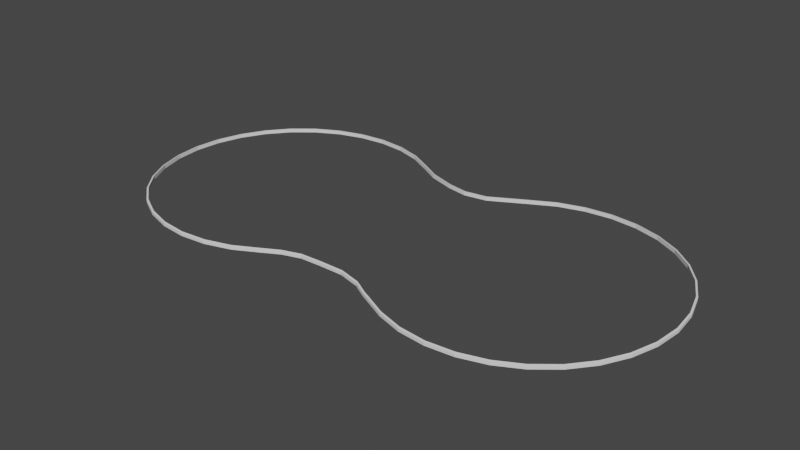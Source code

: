 # Source: isoline.blend  (saved by Blender 3.6.11; exported with 4.5.12 LTS)
import bpy
from mathutils import Matrix  # noqa: F401  (used for matrix-valued properties, if any)

bpy.ops.wm.read_factory_settings(use_empty=True)
scene = bpy.context.scene
scene.name = 'Scene'

# ---- collections
col_collection = bpy.data.collections.new('Collection'); scene.collection.children.link(col_collection)

# ---- world
world_world = bpy.data.worlds.new('World'); scene.world = world_world
world_world.use_nodes = True; world_world.node_tree.nodes.clear()
_N = world_world.node_tree.nodes; _L = world_world.node_tree.links
n0 = _N.new('ShaderNodeOutputWorld'); n0.name = 'World Output'; n0.location = (300, 300)
n1 = _N.new('ShaderNodeBackground'); n1.name = 'Background'; n1.location = (10, 300)
n1.inputs[0].default_value = (0.05088, 0.05088, 0.05088, 1.0)
_L.new(n1.outputs[0], n0.inputs[0])
n0.is_active_output = True
world_world.color = (0.05088, 0.05088, 0.05088)
world_world.use_sun_shadow = False
world_world.sun_shadow_jitter_overblur = 0.0

# ---- meshes
me_circle_002 = bpy.data.meshes.new('Circle.002')
me_circle_002.from_pydata([(-8.882e-16, 1.0, 0.0), (-0.1951, 0.9808, 0.0), (-0.3827, 0.9239, 0.0), (-0.5556, 0.8315, 0.0), (-0.7071, 0.7071, 0.0), (-0.8315, 0.5556, 0.0), (-0.9239, 0.3827, 0.0), (-0.9808, 0.1951, 0.0), (-1.0, 8.882e-16, 0.0), (-0.9808, -0.1951, 0.0), (-0.9239, -0.3827, 0.0), (-0.8315, -0.5556, 0.0), (-0.7071, -0.7071, 0.0), (-0.5556, -0.8315, 0.0), (-0.3827, -0.9239, 0.0), (-0.1951, -0.9808, 0.0), (-8.882e-16, -1.0, 0.0), (0.1951, -0.9808, 0.0), (0.3827, -0.9239, 0.0), (0.5556, -0.8315, 0.0), (0.5556, 0.8315, 0.0), (0.3827, 0.9239, 0.0), (0.1951, 0.9808, 0.0), (-0.1927, 0.9687, -0.008734), (2.76e-11, 0.9877, -0.008734), (-0.378, 0.9125, -0.008734), (-0.5487, 0.8212, -0.008734), (-0.6984, 0.6984, -0.008734), (-0.8212, 0.5487, -0.008734), (-0.9125, 0.378, -0.008734), (-0.9687, 0.1927, -0.008734), (-0.9877, -1.939e-09, -0.008734), (-0.9687, -0.1927, -0.008734), (-0.9125, -0.378, -0.008734), (-0.8212, -0.5487, -0.008734), (-0.6984, -0.6984, -0.008734), (-0.5487, -0.8212, -0.008734), (-0.378, -0.9125, -0.008734), (-0.1927, -0.9687, -0.008734), (2.76e-11, -0.9877, -0.008734), (0.1927, -0.9687, -0.008734), (0.378, -0.9125, -0.008734), (0.5487, -0.8212, -0.008734), (1.442, 0.8315, 0.06092), (1.449, 0.8212, 0.06965), (0.5487, 0.8212, -0.008734), (0.378, 0.9125, -0.008734), (0.1927, 0.9687, -0.008734), (-0.1927, 0.9687, 0.06965), (2.76e-11, 0.9877, 0.06965), (-0.378, 0.9125, 0.06965), (-0.5487, 0.8212, 0.06965), (-0.6984, 0.6984, 0.06965), (-0.8212, 0.5487, 0.06965), (-0.9125, 0.378, 0.06965), (-0.9687, 0.1927, 0.06965), (-0.9877, -1.939e-09, 0.06965), (-0.9687, -0.1927, 0.06965), (-0.9125, -0.378, 0.06965), (-0.8212, -0.5487, 0.06965), (-0.6984, -0.6984, 0.06965), (-0.5487, -0.8212, 0.06965), (-0.378, -0.9125, 0.06965), (-0.1927, -0.9687, 0.06965), (2.76e-11, -0.9877, 0.06965), (0.1927, -0.9687, 0.06965), (0.378, -0.9125, 0.06965), (0.5487, -0.8212, 0.06965), (1.449, 0.8212, -0.008734), (1.442, 0.8315, 0.0), (1.194, 0.6934, 0.0), (1.197, 0.6814, -0.008734), (1.197, 0.6814, 0.06965), (1.194, 0.6934, 0.06092), (1.032, 0.6665, 0.06092), (1.032, 0.6542, 0.06965), (1.032, 0.6542, -0.008734), (0.5487, 0.8212, 0.06965), (0.378, 0.9125, 0.06965), (0.1927, 0.9687, 0.06965), (-0.1951, 0.9808, 0.06092), (-8.882e-16, 1.0, 0.06092), (-0.3827, 0.9239, 0.06092), (-0.5556, 0.8315, 0.06092), (-0.7071, 0.7071, 0.06092), (-0.8315, 0.5556, 0.06092), (-0.9239, 0.3827, 0.06092), (-0.9808, 0.1951, 0.06092), (-1.0, 8.882e-16, 0.06092), (-0.9808, -0.1951, 0.06092), (-0.9239, -0.3827, 0.06092), (-0.8315, -0.5556, 0.06092), (-0.7071, -0.7071, 0.06092), (-0.5556, -0.8315, 0.06092), (-0.3827, -0.9239, 0.06092), (-0.1951, -0.9808, 0.06092), (-8.882e-16, -1.0, 0.06092), (0.1951, -0.9808, 0.06092), (0.3827, -0.9239, 0.06092), (0.5556, -0.8315, 0.06092), (1.032, 0.6665, 0.0), (0.8824, 0.6912, 0.0), (0.8755, 0.681, -0.008734), (0.8755, 0.681, 0.06965), (0.8824, 0.6912, 0.06092), (0.6907, 0.7543, 0.06092), (0.6838, 0.744, 0.06965), (0.6838, 0.744, -0.008734), (0.6907, 0.7543, 0.0), (0.5556, 0.8315, 0.06092), (0.3827, 0.9239, 0.06092), (0.1951, 0.9808, 0.06092), (0.6723, -0.7666, 0.0), (0.6655, -0.7564, -0.008734), (0.6655, -0.7564, 0.06965), (0.6723, -0.7666, 0.06092), (0.8054, -0.724, 0.0), (0.7999, -0.713, -0.008734), (0.7999, -0.713, 0.06965), (0.8054, -0.724, 0.06092), (0.9525, -0.7176, 0.0), (0.9522, -0.7053, -0.008734), (0.9522, -0.7053, 0.06965), (0.9525, -0.7176, 0.06092), (1.134, -0.7165, 0.0), (1.134, -0.7042, -0.008734), (1.134, -0.7042, 0.06965), (1.134, -0.7165, 0.06092), (1.289, -0.7569, 0.0), (1.293, -0.7453, -0.008734), (1.293, -0.7453, 0.06965), (1.289, -0.7569, 0.06092), (1.998, 1.0, 0.0), (1.802, 0.9808, 0.0), (1.615, 0.9239, 0.0), (1.442, 0.8315, 0.0), (1.391, -0.8156, 0.0), (1.615, -0.9239, 0.0), (1.802, -0.9808, 0.0), (1.998, -1.0, 0.0), (2.193, -0.9808, 0.0), (2.38, -0.9239, 0.0), (2.553, -0.8315, 0.0), (2.705, -0.7071, 0.0), (2.829, -0.5556, 0.0), (2.921, -0.3827, 0.0), (2.978, -0.1951, 0.0), (2.998, 8.882e-16, 0.0), (2.978, 0.1951, 0.0), (2.921, 0.3827, 0.0), (2.829, 0.5556, 0.0), (2.705, 0.7071, 0.0), (2.553, 0.8315, 0.0), (2.38, 0.9239, 0.0), (2.193, 0.9808, 0.0), (1.805, 0.9687, -0.008734), (1.998, 0.9877, -0.008734), (1.62, 0.9125, -0.008734), (1.449, 0.8212, -0.008734), (1.396, -0.8043, -0.008734), (1.62, -0.9125, -0.008734), (1.805, -0.9687, -0.008734), (1.998, -0.9877, -0.008734), (2.19, -0.9687, -0.008734), (2.376, -0.9125, -0.008734), (2.546, -0.8212, -0.008734), (2.696, -0.6984, -0.008734), (2.819, -0.5487, -0.008734), (2.91, -0.378, -0.008734), (2.966, -0.1927, -0.008734), (2.985, -1.939e-09, -0.008734), (2.966, 0.1927, -0.008734), (2.91, 0.378, -0.008734), (2.819, 0.5487, -0.008734), (2.696, 0.6984, -0.008734), (2.546, 0.8212, -0.008734), (2.376, 0.9125, -0.008734), (2.19, 0.9687, -0.008734), (1.805, 0.9687, 0.06965), (1.998, 0.9877, 0.06965), (1.62, 0.9125, 0.06965), (1.449, 0.8212, 0.06965), (1.396, -0.8043, 0.06965), (1.62, -0.9125, 0.06965), (1.805, -0.9687, 0.06965), (1.998, -0.9877, 0.06965), (2.19, -0.9687, 0.06965), (2.376, -0.9125, 0.06965), (2.546, -0.8212, 0.06965), (2.696, -0.6984, 0.06965), (2.819, -0.5487, 0.06965), (2.91, -0.378, 0.06965), (2.966, -0.1927, 0.06965), (2.985, -1.939e-09, 0.06965), (2.966, 0.1927, 0.06965), (2.91, 0.378, 0.06965), (2.819, 0.5487, 0.06965), (2.696, 0.6984, 0.06965), (2.546, 0.8212, 0.06965), (2.376, 0.9125, 0.06965), (2.19, 0.9687, 0.06965), (1.802, 0.9808, 0.06092), (1.998, 1.0, 0.06092), (1.615, 0.9239, 0.06092), (1.442, 0.8315, 0.06092), (1.391, -0.8156, 0.06092), (1.615, -0.9239, 0.06092), (1.802, -0.9808, 0.06092), (1.998, -1.0, 0.06092), (2.193, -0.9808, 0.06092), (2.38, -0.9239, 0.06092), (2.553, -0.8315, 0.06092), (2.705, -0.7071, 0.06092), (2.829, -0.5556, 0.06092), (2.921, -0.3827, 0.06092), (2.978, -0.1951, 0.06092), (2.998, 8.882e-16, 0.06092), (2.978, 0.1951, 0.06092), (2.921, 0.3827, 0.06092), (2.829, 0.5556, 0.06092), (2.705, 0.7071, 0.06092), (2.553, 0.8315, 0.06092), (2.38, 0.9239, 0.06092), (2.193, 0.9808, 0.06092)], [], [(23, 1, 0, 24), (25, 2, 1, 23), (26, 3, 2, 25), (27, 4, 3, 26), (28, 5, 4, 27), (29, 6, 5, 28), (30, 7, 6, 29), (31, 8, 7, 30), (32, 9, 8, 31), (33, 10, 9, 32), (34, 11, 10, 33), (35, 12, 11, 34), (36, 13, 12, 35), (37, 14, 13, 36), (38, 15, 14, 37), (39, 16, 15, 38), (40, 17, 16, 39), (41, 18, 17, 40), (42, 19, 18, 41), (69, 43, 44, 68), (46, 21, 20, 45), (47, 22, 21, 46), (24, 0, 22, 47), (48, 49, 81, 80), (50, 48, 80, 82), (51, 50, 82, 83), (52, 51, 83, 84), (53, 52, 84, 85), (54, 53, 85, 86), (55, 54, 86, 87), (56, 55, 87, 88), (57, 56, 88, 89), (58, 57, 89, 90), (59, 58, 90, 91), (60, 59, 91, 92), (61, 60, 92, 93), (62, 61, 93, 94), (63, 62, 94, 95), (64, 63, 95, 96), (65, 64, 96, 97), (66, 65, 97, 98), (67, 66, 98, 99), (102, 101, 100, 76), (101, 104, 74, 100), (107, 108, 101, 102), (108, 105, 104, 101), (105, 106, 103, 104), (106, 107, 102, 103), (109, 77, 106, 105), (77, 45, 107, 106), (45, 20, 108, 107), (20, 109, 105, 108), (78, 77, 109, 110), (79, 78, 110, 111), (49, 79, 111, 81), (39, 38, 63, 64), (10, 11, 91, 90), (40, 39, 64, 65), (11, 12, 92, 91), (41, 40, 65, 66), (12, 13, 93, 92), (42, 41, 66, 67), (13, 14, 94, 93), (70, 73, 43, 69), (14, 15, 95, 94), (71, 70, 69, 68), (15, 16, 96, 95), (73, 72, 44, 43), (16, 17, 97, 96), (72, 71, 68, 44), (17, 18, 98, 97), (100, 74, 73, 70), (18, 19, 99, 98), (74, 75, 72, 73), (76, 100, 70, 71), (75, 76, 71, 72), (23, 24, 49, 48), (103, 102, 76, 75), (25, 23, 48, 50), (104, 103, 75, 74), (26, 25, 50, 51), (46, 45, 77, 78), (27, 26, 51, 52), (47, 46, 78, 79), (28, 27, 52, 53), (24, 47, 79, 49), (29, 28, 53, 54), (0, 1, 80, 81), (30, 29, 54, 55), (1, 2, 82, 80), (31, 30, 55, 56), (2, 3, 83, 82), (32, 31, 56, 57), (20, 21, 110, 109), (3, 4, 84, 83), (33, 32, 57, 58), (21, 22, 111, 110), (4, 5, 85, 84), (34, 33, 58, 59), (22, 0, 81, 111), (5, 6, 86, 85), (35, 34, 59, 60), (6, 7, 87, 86), (36, 35, 60, 61), (7, 8, 88, 87), (37, 36, 61, 62), (8, 9, 89, 88), (38, 37, 62, 63), (9, 10, 90, 89), (19, 42, 113, 112), (42, 67, 114, 113), (67, 99, 115, 114), (99, 19, 112, 115), (113, 114, 118, 117), (112, 113, 117, 116), (115, 112, 116, 119), (114, 115, 119, 118), (119, 116, 120, 123), (118, 119, 123, 122), (117, 118, 122, 121), (116, 117, 121, 120), (121, 122, 126, 125), (120, 121, 125, 124), (123, 120, 124, 127), (122, 123, 127, 126), (125, 126, 130, 129), (124, 125, 129, 128), (127, 124, 128, 131), (126, 127, 131, 130), (131, 128, 136, 205), (130, 131, 205, 182), (129, 130, 182, 159), (128, 129, 159, 136), (155, 133, 132, 156), (157, 134, 133, 155), (158, 135, 134, 157), (160, 137, 136, 159), (161, 138, 137, 160), (162, 139, 138, 161), (163, 140, 139, 162), (164, 141, 140, 163), (165, 142, 141, 164), (166, 143, 142, 165), (167, 144, 143, 166), (168, 145, 144, 167), (169, 146, 145, 168), (170, 147, 146, 169), (171, 148, 147, 170), (172, 149, 148, 171), (173, 150, 149, 172), (174, 151, 150, 173), (175, 152, 151, 174), (176, 153, 152, 175), (177, 154, 153, 176), (156, 132, 154, 177), (178, 179, 202, 201), (180, 178, 201, 203), (181, 180, 203, 204), (158, 181, 204, 135), (183, 182, 205, 206), (184, 183, 206, 207), (185, 184, 207, 208), (186, 185, 208, 209), (187, 186, 209, 210), (188, 187, 210, 211), (189, 188, 211, 212), (190, 189, 212, 213), (191, 190, 213, 214), (192, 191, 214, 215), (193, 192, 215, 216), (194, 193, 216, 217), (195, 194, 217, 218), (196, 195, 218, 219), (197, 196, 219, 220), (198, 197, 220, 221), (199, 198, 221, 222), (200, 199, 222, 223), (179, 200, 223, 202), (162, 161, 184, 185), (163, 162, 185, 186), (164, 163, 186, 187), (165, 164, 187, 188), (136, 137, 206, 205), (166, 165, 188, 189), (137, 138, 207, 206), (167, 166, 189, 190), (138, 139, 208, 207), (168, 167, 190, 191), (139, 140, 209, 208), (169, 168, 191, 192), (140, 141, 210, 209), (170, 169, 192, 193), (141, 142, 211, 210), (171, 170, 193, 194), (142, 143, 212, 211), (172, 171, 194, 195), (143, 144, 213, 212), (173, 172, 195, 196), (155, 156, 179, 178), (144, 145, 214, 213), (174, 173, 196, 197), (157, 155, 178, 180), (145, 146, 215, 214), (175, 174, 197, 198), (158, 157, 180, 181), (146, 147, 216, 215), (176, 175, 198, 199), (147, 148, 217, 216), (177, 176, 199, 200), (148, 149, 218, 217), (156, 177, 200, 179), (149, 150, 219, 218), (132, 133, 201, 202), (150, 151, 220, 219), (133, 134, 203, 201), (151, 152, 221, 220), (134, 135, 204, 203), (152, 153, 222, 221), (153, 154, 223, 222), (154, 132, 202, 223), (160, 159, 182, 183), (161, 160, 183, 184)])
_uv = me_circle_002.uv_layers.new(name='UVMap')
_uv.uv.foreach_set('vector', [0.0, 0.0, 0.0, 0.0, 0.0, 0.0, 0.0, 0.0, 0.0, 0.0, 0.0, 0.0, 0.0, 0.0, 0.0, 0.0, 0.0, 0.0, 0.0, 0.0, 0.0, 0.0, 0.0, 0.0, 0.0, 0.0, 0.0, 0.0, 0.0, 0.0, 0.0, 0.0, 0.0, 0.0, 0.0, 0.0, 0.0, 0.0, 0.0, 0.0, 0.0, 0.0, 0.0, 0.0, 0.0, 0.0, 0.0, 0.0, 0.0, 0.0, 0.0, 0.0, 0.0, 0.0, 0.0, 0.0, 0.0, 0.0, 0.0, 0.0, 0.0, 0.0, 0.0, 0.0, 0.0, 0.0, 0.0, 0.0, 0.0, 0.0, 0.0, 0.0, 0.0, 0.0, 0.0, 0.0, 0.0, 0.0, 0.0, 0.0, 0.0, 0.0, 0.0, 0.0, 0.0, 0.0, 0.0, 0.0, 0.0, 0.0, 0.0, 0.0, 0.0, 0.0, 0.0, 0.0, 0.0, 0.0, 0.0, 0.0, 0.0, 0.0, 0.0, 0.0, 0.0, 0.0, 0.0, 0.0, 0.0, 0.0, 0.0, 0.0, 0.0, 0.0, 0.0, 0.0, 0.0, 0.0, 0.0, 0.0, 0.0, 0.0, 0.0, 0.0, 0.0, 0.0, 0.0, 0.0, 0.0, 0.0, 0.0, 0.0, 0.0, 0.0, 0.0, 0.0, 0.0, 0.0, 0.0, 0.0, 0.0, 0.0, 0.0, 0.0, 0.0, 0.0, 0.0, 0.0, 0.0, 0.0, 0.0, 0.0, 0.0, 0.0, 0.0, 0.0, 0.0, 0.0, 0.0, 0.0, 0.0, 0.0, 0.0, 0.0, 0.0, 0.0, 0.0, 0.0, 0.0, 0.0, 0.0, 0.0, 0.0, 0.0, 0.0, 0.0, 0.0, 0.0, 0.0, 0.0, 0.0, 0.0, 0.0, 0.0, 0.0, 0.0, 0.0, 0.0, 0.0, 0.0, 0.0, 0.0, 0.0, 0.0, 0.0, 0.0, 0.0, 0.0, 0.0, 0.0, 0.0, 0.0, 0.0, 0.0, 0.0, 0.0, 0.0, 0.0, 0.0, 0.0, 0.0, 0.0, 0.0, 0.0, 0.0, 0.0, 0.0, 0.0, 0.0, 0.0, 0.0, 0.0, 0.0, 0.0, 0.0, 0.0, 0.0, 0.0, 0.0, 0.0, 0.0, 0.0, 0.0, 0.0, 0.0, 0.0, 0.0, 0.0, 0.0, 0.0, 0.0, 0.0, 0.0, 0.0, 0.0, 0.0, 0.0, 0.0, 0.0, 0.0, 0.0, 0.0, 0.0, 0.0, 0.0, 0.0, 0.0, 0.0, 0.0, 0.0, 0.0, 0.0, 0.0, 0.0, 0.0, 0.0, 0.0, 0.0, 0.0, 0.0, 0.0, 0.0, 0.0, 0.0, 0.0, 0.0, 0.0, 0.0, 0.0, 0.0, 0.0, 0.0, 0.0, 0.0, 0.0, 0.0, 0.0, 0.0, 0.0, 0.0, 0.0, 0.0, 0.0, 0.0, 0.0, 0.0, 0.0, 0.0, 0.0, 0.0, 0.0, 0.0, 0.0, 0.0, 0.0, 0.0, 0.0, 0.0, 0.0, 0.0, 0.0, 0.0, 0.0, 0.0, 0.0, 0.0, 0.0, 0.0, 0.0, 0.0, 0.0, 0.0, 0.0, 0.0, 0.0, 0.0, 0.0, 0.0, 0.0, 0.0, 0.0, 0.0, 0.0, 0.0, 0.0, 0.0, 0.0, 0.0, 0.0, 0.0, 0.0, 0.0, 0.0, 0.0, 0.0, 0.0, 0.0, 0.0, 0.0, 0.0, 0.0, 0.0, 0.0, 0.0, 0.0, 0.0, 0.0, 0.0, 0.0, 0.0, 0.0, 0.0, 0.0, 0.0, 0.0, 0.0, 0.0, 0.0, 0.0, 0.0, 0.0, 0.0, 0.0, 0.0, 0.0, 0.0, 0.0, 0.0, 0.0, 0.0, 0.0, 0.0, 0.0, 0.0, 0.0, 0.0, 0.0, 0.0, 0.0, 0.0, 0.0, 0.0, 0.0, 0.0, 0.0, 0.0, 0.0, 0.0, 0.0, 0.0, 0.0, 0.0, 0.0, 0.0, 0.0, 0.0, 0.0, 0.0, 0.0, 0.0, 0.0, 0.0, 0.0, 0.0, 0.0, 0.0, 0.0, 0.0, 0.0, 0.0, 0.0, 0.0, 0.0, 0.0, 0.0, 0.0, 0.0, 0.0, 0.0, 0.0, 0.0, 0.0, 0.0, 0.0, 0.0, 0.0, 0.0, 0.0, 0.0, 0.0, 0.0, 0.0, 0.0, 0.0, 0.0, 0.0, 0.0, 0.0, 0.0, 0.0, 0.0, 0.0, 0.0, 0.0, 0.0, 0.0, 0.0, 0.0, 0.0, 0.0, 0.0, 0.0, 0.0, 0.0, 0.0, 0.0, 0.0, 0.0, 0.0, 0.0, 0.0, 0.0, 0.0, 0.0, 0.0, 0.0, 0.0, 0.0, 0.0, 0.0, 0.0, 0.0, 0.0, 0.0, 0.0, 0.0, 0.0, 0.0, 0.0, 0.0, 0.0, 0.0, 0.0, 0.0, 0.0, 0.0, 0.0, 0.0, 0.0, 0.0, 0.0, 0.0, 0.0, 0.0, 0.0, 0.0, 0.0, 0.0, 0.0, 0.0, 0.0, 0.0, 0.0, 0.0, 0.0, 0.0, 0.0, 0.0, 0.0, 0.0, 0.0, 0.0, 0.0, 0.0, 0.0, 0.0, 0.0, 0.0, 0.0, 0.0, 0.0, 0.0, 0.0, 0.0, 0.0, 0.0, 0.0, 0.0, 0.0, 0.0, 0.0, 0.0, 0.0, 0.0, 0.0, 0.0, 0.0, 0.0, 0.0, 0.0, 0.0, 0.0, 0.0, 0.0, 0.0, 0.0, 0.0, 0.0, 0.0, 0.0, 0.0, 0.0, 0.0, 0.0, 0.0, 0.0, 0.0, 0.0, 0.0, 0.0, 0.0, 0.0, 0.0, 0.0, 0.0, 0.0, 0.0, 0.0, 0.0, 0.0, 0.0, 0.0, 0.0, 0.0, 0.0, 0.0, 0.0, 0.0, 0.0, 0.0, 0.0, 0.0, 0.0, 0.0, 0.0, 0.0, 0.0, 0.0, 0.0, 0.0, 0.0, 0.0, 0.0, 0.0, 0.0, 0.0, 0.0, 0.0, 0.0, 0.0, 0.0, 0.0, 0.0, 0.0, 0.0, 0.0, 0.0, 0.0, 0.0, 0.0, 0.0, 0.0, 0.0, 0.0, 0.0, 0.0, 0.0, 0.0, 0.0, 0.0, 0.0, 0.0, 0.0, 0.0, 0.0, 0.0, 0.0, 0.0, 0.0, 0.0, 0.0, 0.0, 0.0, 0.0, 0.0, 0.0, 0.0, 0.0, 0.0, 0.0, 0.0, 0.0, 0.0, 0.0, 0.0, 0.0, 0.0, 0.0, 0.0, 0.0, 0.0, 0.0, 0.0, 0.0, 0.0, 0.0, 0.0, 0.0, 0.0, 0.0, 0.0, 0.0, 0.0, 0.0, 0.0, 0.0, 0.0, 0.0, 0.0, 0.0, 0.0, 0.0, 0.0, 0.0, 0.0, 0.0, 0.0, 0.0, 0.0, 0.0, 0.0, 0.0, 0.0, 0.0, 0.0, 0.0, 0.0, 0.0, 0.0, 0.0, 0.0, 0.0, 0.0, 0.0, 0.0, 0.0, 0.0, 0.0, 0.0, 0.0, 0.0, 0.0, 0.0, 0.0, 0.0, 0.0, 0.0, 0.0, 0.0, 0.0, 0.0, 0.0, 0.0, 0.0, 0.0, 0.0, 0.0, 0.0, 0.0, 0.0, 0.0, 0.0, 0.0, 0.0, 0.0, 0.0, 0.0, 0.0, 0.0, 0.0, 0.0, 0.0, 0.0, 0.0, 0.0, 0.0, 0.0, 0.0, 0.0, 0.0, 0.0, 0.0, 0.0, 0.0, 0.0, 0.0, 0.0, 0.0, 0.0, 0.0, 0.0, 0.0, 0.0, 0.0, 0.0, 0.0, 0.0, 0.0, 0.0, 0.0, 0.0, 0.0, 0.0, 0.0, 0.0, 0.0, 0.0, 0.0, 0.0, 0.0, 0.0, 0.0, 0.0, 0.0, 0.0, 0.0, 0.0, 0.0, 0.0, 0.0, 0.0, 0.0, 0.0, 0.0, 0.0, 0.0, 0.0, 0.0, 0.0, 0.0, 0.0, 0.0, 0.0, 0.0, 0.0, 0.0, 0.0, 0.0, 0.0, 0.0, 0.0, 0.0, 0.0, 0.0, 0.0, 0.0, 0.0, 0.0, 0.0, 0.0, 0.0, 0.0, 0.0, 0.0, 0.0, 0.0, 0.0, 0.0, 0.0, 0.0, 0.0, 0.0, 0.0, 0.0, 0.0, 0.0, 0.0, 0.0, 0.0, 0.0, 0.0, 0.0, 0.0, 0.0, 0.0, 0.0, 0.0, 0.0, 0.0, 0.0, 0.0, 0.0, 0.0, 0.0, 0.0, 0.0, 0.0, 0.0, 0.0, 0.0, 0.0, 0.0, 0.0, 0.0, 0.0, 0.0, 0.0, 0.0, 0.0, 0.0, 0.0, 0.0, 0.0, 0.0, 0.0, 0.0, 0.0, 0.0, 0.0, 0.0, 0.0, 0.0, 0.0, 0.0, 0.0, 0.0, 0.0, 0.0, 0.0, 0.0, 0.0, 0.0, 0.0, 0.0, 0.0, 0.0, 0.0, 0.0, 0.0, 0.0, 0.0, 0.0, 0.0, 0.0, 0.0, 0.0, 0.0, 0.0, 0.0, 0.0, 0.0, 0.0, 0.0, 0.0, 0.0, 0.0, 0.0, 0.0, 0.0, 0.0, 0.0, 0.0, 0.0, 0.0, 0.0, 0.0, 0.0, 0.0, 0.0, 0.0, 0.0, 0.0, 0.0, 0.0, 0.0, 0.0, 0.0, 0.0, 0.0, 0.0, 0.0, 0.0, 0.0, 0.0, 0.0, 0.0, 0.0, 0.0, 0.0, 0.0, 0.0, 0.0, 0.0, 0.0, 0.0, 0.0, 0.0, 0.0, 0.0, 0.0, 0.0, 0.0, 0.0, 0.0, 0.0, 0.0, 0.0, 0.0, 0.0, 0.0, 0.0, 0.0, 0.0, 0.0, 0.0, 0.0, 0.0, 0.0, 0.0, 0.0, 0.0, 0.0, 0.0, 0.0, 0.0, 0.0, 0.0, 0.0, 0.0, 0.0, 0.0, 0.0, 0.0, 0.0, 0.0, 0.0, 0.0, 0.0, 0.0, 0.0, 0.0, 0.0, 0.0, 0.0, 0.0, 0.0, 0.0, 0.0, 0.0, 0.0, 0.0, 0.0, 0.0, 0.0, 0.0, 0.0, 0.0, 0.0, 0.0, 0.0, 0.0, 0.0, 0.0, 0.0, 0.0, 0.0, 0.0, 0.0, 0.0, 0.0, 0.0, 0.0, 0.0, 0.0, 0.0, 0.0, 0.0, 0.0, 0.0, 0.0, 0.0, 0.0, 0.0, 0.0, 0.0, 0.0, 0.0, 0.0, 0.0, 0.0, 0.0, 0.0, 0.0, 0.0, 0.0, 0.0, 0.0, 0.0, 0.0, 0.0, 0.0, 0.0, 0.0, 0.0, 0.0, 0.0, 0.0, 0.0, 0.0, 0.0, 0.0, 0.0, 0.0, 0.0, 0.0, 0.0, 0.0, 0.0, 0.0, 0.0, 0.0, 0.0, 0.0, 0.0, 0.0, 0.0, 0.0, 0.0, 0.0, 0.0, 0.0, 0.0, 0.0, 0.0, 0.0, 0.0, 0.0, 0.0, 0.0, 0.0, 0.0, 0.0, 0.0, 0.0, 0.0, 0.0, 0.0, 0.0, 0.0, 0.0, 0.0, 0.0, 0.0, 0.0, 0.0, 0.0, 0.0, 0.0, 0.0, 0.0, 0.0, 0.0, 0.0, 0.0, 0.0, 0.0, 0.0, 0.0, 0.0, 0.0, 0.0, 0.0, 0.0, 0.0, 0.0, 0.0, 0.0, 0.0, 0.0, 0.0, 0.0, 0.0, 0.0, 0.0, 0.0, 0.0, 0.0, 0.0, 0.0, 0.0, 0.0, 0.0, 0.0, 0.0, 0.0, 0.0, 0.0, 0.0, 0.0, 0.0, 0.0, 0.0, 0.0, 0.0, 0.0, 0.0, 0.0, 0.0, 0.0, 0.0, 0.0, 0.0, 0.0, 0.0, 0.0, 0.0, 0.0, 0.0, 0.0, 0.0, 0.0, 0.0, 0.0, 0.0, 0.0, 0.0, 0.0, 0.0, 0.0, 0.0, 0.0, 0.0, 0.0, 0.0, 0.0, 0.0, 0.0, 0.0, 0.0, 0.0, 0.0, 0.0, 0.0, 0.0, 0.0, 0.0, 0.0, 0.0, 0.0, 0.0, 0.0, 0.0, 0.0, 0.0, 0.0, 0.0, 0.0, 0.0, 0.0, 0.0, 0.0, 0.0, 0.0, 0.0, 0.0, 0.0, 0.0, 0.0, 0.0, 0.0, 0.0, 0.0, 0.0, 0.0, 0.0, 0.0, 0.0, 0.0, 0.0, 0.0, 0.0, 0.0, 0.0, 0.0, 0.0, 0.0, 0.0, 0.0, 0.0, 0.0, 0.0, 0.0, 0.0, 0.0, 0.0, 0.0, 0.0, 0.0, 0.0, 0.0, 0.0, 0.0, 0.0, 0.0, 0.0, 0.0, 0.0, 0.0, 0.0, 0.0, 0.0, 0.0, 0.0, 0.0, 0.0, 0.0, 0.0, 0.0, 0.0, 0.0, 0.0, 0.0, 0.0, 0.0, 0.0, 0.0, 0.0, 0.0, 0.0, 0.0, 0.0, 0.0, 0.0, 0.0, 0.0, 0.0, 0.0, 0.0, 0.0, 0.0, 0.0, 0.0, 0.0, 0.0, 0.0, 0.0, 0.0, 0.0, 0.0, 0.0, 0.0, 0.0, 0.0, 0.0, 0.0, 0.0, 0.0, 0.0, 0.0, 0.0, 0.0, 0.0, 0.0, 0.0, 0.0, 0.0, 0.0, 0.0, 0.0, 0.0, 0.0, 0.0, 0.0, 0.0, 0.0, 0.0, 0.0, 0.0, 0.0, 0.0, 0.0, 0.0, 0.0, 0.0, 0.0, 0.0, 0.0, 0.0, 0.0, 0.0, 0.0, 0.0, 0.0, 0.0, 0.0, 0.0, 0.0, 0.0, 0.0, 0.0, 0.0, 0.0, 0.0, 0.0, 0.0, 0.0, 0.0, 0.0, 0.0, 0.0, 0.0, 0.0, 0.0, 0.0, 0.0, 0.0, 0.0, 0.0, 0.0, 0.0, 0.0, 0.0, 0.0, 0.0, 0.0, 0.0, 0.0, 0.0, 0.0, 0.0, 0.0, 0.0, 0.0, 0.0, 0.0, 0.0, 0.0, 0.0, 0.0, 0.0, 0.0, 0.0, 0.0, 0.0, 0.0, 0.0, 0.0, 0.0, 0.0, 0.0, 0.0, 0.0, 0.0, 0.0, 0.0, 0.0, 0.0, 0.0, 0.0, 0.0, 0.0, 0.0, 0.0, 0.0, 0.0, 0.0, 0.0, 0.0, 0.0, 0.0, 0.0, 0.0, 0.0, 0.0, 0.0, 0.0, 0.0, 0.0, 0.0, 0.0, 0.0, 0.0, 0.0, 0.0, 0.0, 0.0, 0.0, 0.0, 0.0, 0.0, 0.0, 0.0, 0.0, 0.0, 0.0, 0.0, 0.0, 0.0, 0.0, 0.0, 0.0, 0.0, 0.0, 0.0, 0.0, 0.0, 0.0, 0.0, 0.0, 0.0, 0.0, 0.0, 0.0, 0.0, 0.0, 0.0, 0.0, 0.0, 0.0, 0.0, 0.0, 0.0, 0.0, 0.0, 0.0, 0.0, 0.0, 0.0, 0.0, 0.0, 0.0, 0.0, 0.0, 0.0, 0.0, 0.0, 0.0, 0.0, 0.0, 0.0, 0.0, 0.0, 0.0, 0.0, 0.0, 0.0, 0.0, 0.0, 0.0, 0.0, 0.0, 0.0, 0.0, 0.0, 0.0, 0.0, 0.0, 0.0, 0.0, 0.0, 0.0, 0.0, 0.0, 0.0, 0.0, 0.0, 0.0, 0.0, 0.0, 0.0, 0.0, 0.0, 0.0, 0.0, 0.0, 0.0, 0.0, 0.0, 0.0, 0.0, 0.0, 0.0, 0.0, 0.0, 0.0, 0.0, 0.0, 0.0, 0.0, 0.0, 0.0, 0.0, 0.0, 0.0, 0.0, 0.0, 0.0, 0.0, 0.0, 0.0, 0.0, 0.0, 0.0, 0.0, 0.0, 0.0, 0.0, 0.0, 0.0, 0.0, 0.0, 0.0, 0.0, 0.0, 0.0, 0.0, 0.0, 0.0, 0.0, 0.0, 0.0, 0.0, 0.0, 0.0, 0.0, 0.0, 0.0, 0.0, 0.0, 0.0, 0.0, 0.0, 0.0, 0.0, 0.0, 0.0, 0.0, 0.0, 0.0, 0.0, 0.0, 0.0, 0.0, 0.0, 0.0, 0.0, 0.0, 0.0, 0.0, 0.0, 0.0, 0.0, 0.0, 0.0, 0.0, 0.0, 0.0, 0.0, 0.0, 0.0, 0.0, 0.0, 0.0, 0.0, 0.0, 0.0, 0.0, 0.0, 0.0, 0.0, 0.0, 0.0, 0.0, 0.0, 0.0, 0.0, 0.0, 0.0, 0.0, 0.0, 0.0, 0.0, 0.0, 0.0, 0.0, 0.0, 0.0, 0.0, 0.0, 0.0, 0.0, 0.0, 0.0, 0.0, 0.0, 0.0, 0.0, 0.0, 0.0, 0.0, 0.0, 0.0, 0.0, 0.0, 0.0, 0.0, 0.0, 0.0, 0.0, 0.0, 0.0, 0.0, 0.0, 0.0, 0.0, 0.0, 0.0, 0.0, 0.0, 0.0, 0.0, 0.0, 0.0, 0.0, 0.0, 0.0, 0.0, 0.0, 0.0, 0.0, 0.0, 0.0, 0.0, 0.0, 0.0, 0.0, 0.0, 0.0, 0.0, 0.0, 0.0, 0.0, 0.0, 0.0, 0.0, 0.0, 0.0, 0.0, 0.0, 0.0, 0.0, 0.0, 0.0, 0.0, 0.0, 0.0, 0.0, 0.0, 0.0, 0.0, 0.0, 0.0, 0.0, 0.0, 0.0, 0.0, 0.0, 0.0, 0.0, 0.0, 0.0, 0.0, 0.0, 0.0, 0.0, 0.0, 0.0, 0.0, 0.0, 0.0, 0.0, 0.0, 0.0, 0.0, 0.0, 0.0, 0.0, 0.0, 0.0, 0.0, 0.0, 0.0, 0.0, 0.0, 0.0, 0.0, 0.0, 0.0, 0.0, 0.0, 0.0, 0.0, 0.0, 0.0, 0.0, 0.0, 0.0, 0.0, 0.0, 0.0, 0.0, 0.0, 0.0, 0.0, 0.0, 0.0])
me_circle_002.update()

# ---- objects
ob_two_same_charge = bpy.data.objects.new('two_Same_charge', me_circle_002)

# ---- transforms, parenting, visibility, modifiers, constraints
ob_two_same_charge.location = (0.0, 0.0, 0.0)
ob_two_same_charge.scale = (1.424, 1.424, 0.528)

# ---- collection membership
col_collection.objects.link(ob_two_same_charge)

# ---- scene / render settings (as saved in the file)
scene.frame_start = 1; scene.frame_end = 250; scene.frame_set(1)
scene.render.engine = 'BLENDER_EEVEE_NEXT'
scene.cycles.sampling_pattern = 'TABULATED_SOBOL'
scene.view_settings.view_transform = 'Filmic'
bpy.context.view_layer.update()

# ---- added for rendering (the .blend has no active camera and no usable light): camera, sun
cam_auto = bpy.data.cameras.new('AutoCamera')
cam_auto.lens = 50.0
cam_auto.sensor_width = 36.0
cam_auto.clip_end = 1000.0
ob_auto_camera = bpy.data.objects.new('AutoCamera', cam_auto)
scene.collection.objects.link(ob_auto_camera)
ob_auto_camera.location = (7.30913, -7.06483, 4.72597)
ob_auto_camera.rotation_euler = (1.09748, -7.21219e-08, 0.694738)
scene.camera = ob_auto_camera
light_auto_sun = bpy.data.lights.new('AutoSun', 'SUN')
light_auto_sun.energy = 3.0
light_auto_sun.angle = 0.0523599
ob_auto_sun = bpy.data.objects.new('AutoSun', light_auto_sun)
scene.collection.objects.link(ob_auto_sun)
ob_auto_sun.rotation_euler = (0.872665, 0.174533, 0.523599)
bpy.context.view_layer.update()
